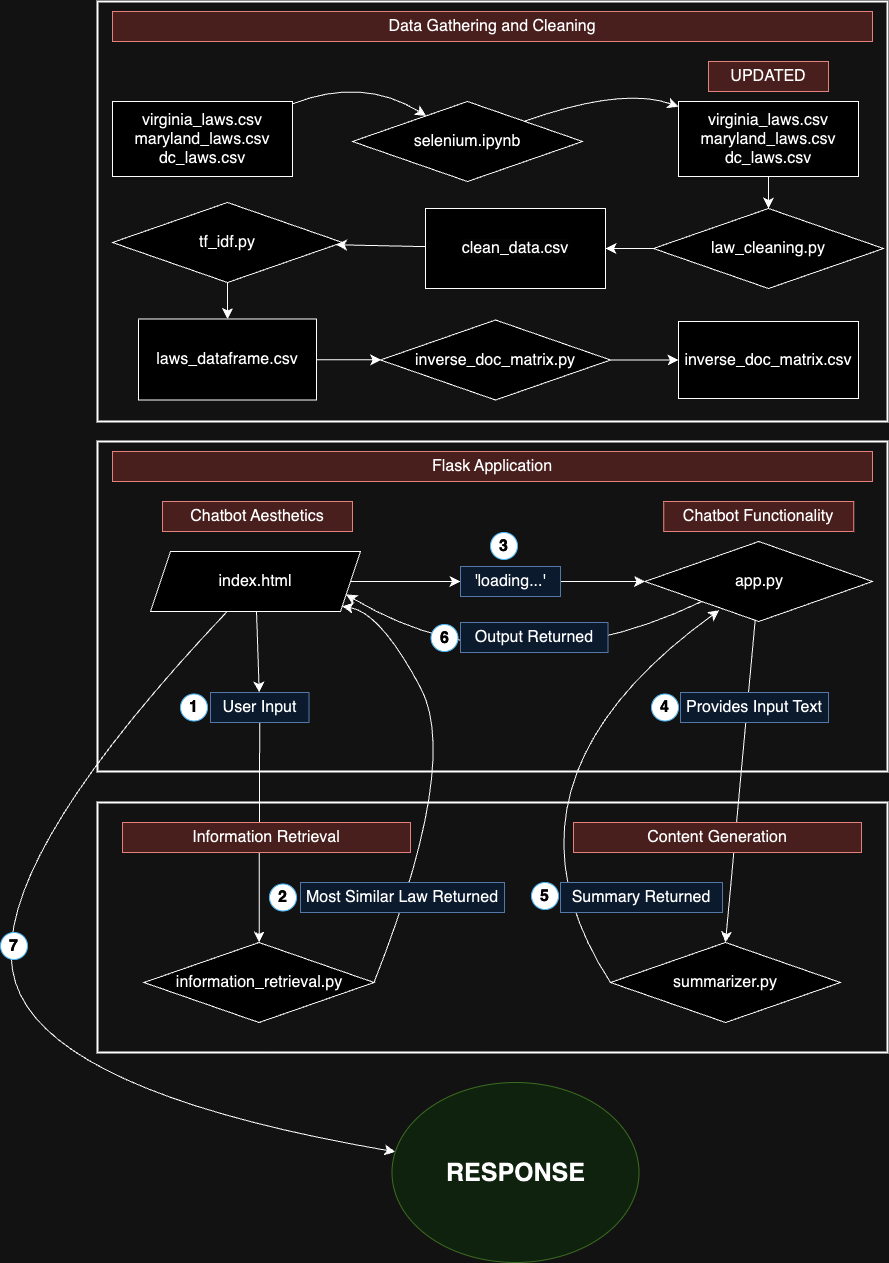

The diagram above was exported from draw.io. Its source (the exported page's mxGraphModel, read from the mxfile embedded in the PNG):
<mxGraphModel dx="1898" dy="1927" grid="1" gridSize="10" guides="1" tooltips="1" connect="1" arrows="1" fold="1" page="1" pageScale="1" pageWidth="827" pageHeight="1169" background="none" math="0" shadow="0">
  <root>
    <mxCell id="WIyWlLk6GJQsqaUBKTNV-0" />
    <mxCell id="WIyWlLk6GJQsqaUBKTNV-1" parent="WIyWlLk6GJQsqaUBKTNV-0" />
    <mxCell id="41B2WxlzzLVQEg5l3ENk-14" value="" style="text;strokeColor=#000000;fillColor=none;html=1;align=center;verticalAlign=middle;whiteSpace=wrap;rounded=0;fontSize=16;strokeWidth=2;" vertex="1" parent="WIyWlLk6GJQsqaUBKTNV-1">
      <mxGeometry x="27" y="780" width="790" height="250" as="geometry" />
    </mxCell>
    <mxCell id="41B2WxlzzLVQEg5l3ENk-13" value="" style="text;strokeColor=#000000;fillColor=none;html=1;align=center;verticalAlign=middle;whiteSpace=wrap;rounded=0;fontSize=16;strokeWidth=2;" vertex="1" parent="WIyWlLk6GJQsqaUBKTNV-1">
      <mxGeometry x="27" y="419" width="790" height="330" as="geometry" />
    </mxCell>
    <mxCell id="AJWlGYHfF26ewffK7bx9-30" value="" style="text;strokeColor=#000000;fillColor=none;html=1;align=center;verticalAlign=middle;whiteSpace=wrap;rounded=0;fontSize=16;strokeWidth=2;" parent="WIyWlLk6GJQsqaUBKTNV-1" vertex="1">
      <mxGeometry x="27" y="-21" width="790" height="420" as="geometry" />
    </mxCell>
    <mxCell id="AJWlGYHfF26ewffK7bx9-17" value="" style="edgeStyle=none;curved=1;rounded=0;orthogonalLoop=1;jettySize=auto;html=1;fontSize=12;startSize=8;endSize=8;" parent="WIyWlLk6GJQsqaUBKTNV-1" source="AJWlGYHfF26ewffK7bx9-12" target="AJWlGYHfF26ewffK7bx9-16" edge="1">
      <mxGeometry relative="1" as="geometry">
        <Array as="points">
          <mxPoint x="292" y="54" />
        </Array>
      </mxGeometry>
    </mxCell>
    <mxCell id="AJWlGYHfF26ewffK7bx9-12" value="virginia_laws.csv&lt;br&gt;maryland_laws.csv&lt;br&gt;dc_laws.csv" style="whiteSpace=wrap;html=1;fontSize=16;" parent="WIyWlLk6GJQsqaUBKTNV-1" vertex="1">
      <mxGeometry x="42" y="79" width="180" height="75" as="geometry" />
    </mxCell>
    <mxCell id="AJWlGYHfF26ewffK7bx9-19" value="" style="edgeStyle=none;curved=1;rounded=0;orthogonalLoop=1;jettySize=auto;html=1;fontSize=12;startSize=8;endSize=8;" parent="WIyWlLk6GJQsqaUBKTNV-1" source="AJWlGYHfF26ewffK7bx9-16" target="AJWlGYHfF26ewffK7bx9-18" edge="1">
      <mxGeometry relative="1" as="geometry">
        <Array as="points">
          <mxPoint x="552" y="64" />
        </Array>
      </mxGeometry>
    </mxCell>
    <mxCell id="AJWlGYHfF26ewffK7bx9-16" value="selenium.ipynb" style="rhombus;whiteSpace=wrap;html=1;fontSize=16;" parent="WIyWlLk6GJQsqaUBKTNV-1" vertex="1">
      <mxGeometry x="282" y="79" width="230" height="80" as="geometry" />
    </mxCell>
    <mxCell id="AJWlGYHfF26ewffK7bx9-23" value="" style="edgeStyle=none;curved=1;rounded=0;orthogonalLoop=1;jettySize=auto;html=1;fontSize=12;startSize=8;endSize=8;" parent="WIyWlLk6GJQsqaUBKTNV-1" source="AJWlGYHfF26ewffK7bx9-18" target="AJWlGYHfF26ewffK7bx9-22" edge="1">
      <mxGeometry relative="1" as="geometry" />
    </mxCell>
    <mxCell id="AJWlGYHfF26ewffK7bx9-18" value="&lt;meta charset=&quot;utf-8&quot;&gt;&lt;span style=&quot;color: rgb(0, 0, 0); font-family: Helvetica; font-size: 16px; font-style: normal; font-variant-ligatures: normal; font-variant-caps: normal; font-weight: 400; letter-spacing: normal; orphans: 2; text-align: center; text-indent: 0px; text-transform: none; widows: 2; word-spacing: 0px; -webkit-text-stroke-width: 0px; background-color: rgb(251, 251, 251); text-decoration-thickness: initial; text-decoration-style: initial; text-decoration-color: initial; float: none; display: inline !important;&quot;&gt;virginia_laws.csv&lt;/span&gt;&lt;br style=&quot;border-color: var(--border-color); color: rgb(0, 0, 0); font-family: Helvetica; font-size: 16px; font-style: normal; font-variant-ligatures: normal; font-variant-caps: normal; font-weight: 400; letter-spacing: normal; orphans: 2; text-align: center; text-indent: 0px; text-transform: none; widows: 2; word-spacing: 0px; -webkit-text-stroke-width: 0px; background-color: rgb(251, 251, 251); text-decoration-thickness: initial; text-decoration-style: initial; text-decoration-color: initial;&quot;&gt;&lt;span style=&quot;color: rgb(0, 0, 0); font-family: Helvetica; font-size: 16px; font-style: normal; font-variant-ligatures: normal; font-variant-caps: normal; font-weight: 400; letter-spacing: normal; orphans: 2; text-align: center; text-indent: 0px; text-transform: none; widows: 2; word-spacing: 0px; -webkit-text-stroke-width: 0px; background-color: rgb(251, 251, 251); text-decoration-thickness: initial; text-decoration-style: initial; text-decoration-color: initial; float: none; display: inline !important;&quot;&gt;maryland_laws.csv&lt;/span&gt;&lt;br style=&quot;border-color: var(--border-color); color: rgb(0, 0, 0); font-family: Helvetica; font-size: 16px; font-style: normal; font-variant-ligatures: normal; font-variant-caps: normal; font-weight: 400; letter-spacing: normal; orphans: 2; text-align: center; text-indent: 0px; text-transform: none; widows: 2; word-spacing: 0px; -webkit-text-stroke-width: 0px; background-color: rgb(251, 251, 251); text-decoration-thickness: initial; text-decoration-style: initial; text-decoration-color: initial;&quot;&gt;&lt;span style=&quot;color: rgb(0, 0, 0); font-family: Helvetica; font-size: 16px; font-style: normal; font-variant-ligatures: normal; font-variant-caps: normal; font-weight: 400; letter-spacing: normal; orphans: 2; text-align: center; text-indent: 0px; text-transform: none; widows: 2; word-spacing: 0px; -webkit-text-stroke-width: 0px; background-color: rgb(251, 251, 251); text-decoration-thickness: initial; text-decoration-style: initial; text-decoration-color: initial; float: none; display: inline !important;&quot;&gt;dc_laws.csv&lt;/span&gt;" style="whiteSpace=wrap;html=1;fontSize=16;" parent="WIyWlLk6GJQsqaUBKTNV-1" vertex="1">
      <mxGeometry x="608" y="79" width="180" height="75" as="geometry" />
    </mxCell>
    <mxCell id="AJWlGYHfF26ewffK7bx9-20" value="UPDATED" style="text;html=1;align=center;verticalAlign=middle;whiteSpace=wrap;rounded=0;fontSize=16;fillColor=#f8cecc;strokeColor=#b85450;" parent="WIyWlLk6GJQsqaUBKTNV-1" vertex="1">
      <mxGeometry x="638" y="39" width="120" height="30" as="geometry" />
    </mxCell>
    <mxCell id="AJWlGYHfF26ewffK7bx9-25" value="" style="edgeStyle=none;curved=1;rounded=0;orthogonalLoop=1;jettySize=auto;html=1;fontSize=12;startSize=8;endSize=8;" parent="WIyWlLk6GJQsqaUBKTNV-1" source="41B2WxlzzLVQEg5l3ENk-66" target="AJWlGYHfF26ewffK7bx9-24" edge="1">
      <mxGeometry relative="1" as="geometry" />
    </mxCell>
    <mxCell id="41B2WxlzzLVQEg5l3ENk-67" value="" style="edgeStyle=none;curved=1;rounded=0;orthogonalLoop=1;jettySize=auto;html=1;fontSize=12;startSize=8;endSize=8;" edge="1" parent="WIyWlLk6GJQsqaUBKTNV-1" source="AJWlGYHfF26ewffK7bx9-22" target="41B2WxlzzLVQEg5l3ENk-66">
      <mxGeometry relative="1" as="geometry" />
    </mxCell>
    <mxCell id="AJWlGYHfF26ewffK7bx9-22" value="law_cleaning.py" style="rhombus;whiteSpace=wrap;html=1;fontSize=16;" parent="WIyWlLk6GJQsqaUBKTNV-1" vertex="1">
      <mxGeometry x="583" y="186" width="230" height="80" as="geometry" />
    </mxCell>
    <mxCell id="AJWlGYHfF26ewffK7bx9-27" value="" style="edgeStyle=none;curved=1;rounded=0;orthogonalLoop=1;jettySize=auto;html=1;fontSize=12;startSize=8;endSize=8;" parent="WIyWlLk6GJQsqaUBKTNV-1" source="41B2WxlzzLVQEg5l3ENk-69" target="AJWlGYHfF26ewffK7bx9-26" edge="1">
      <mxGeometry relative="1" as="geometry" />
    </mxCell>
    <mxCell id="41B2WxlzzLVQEg5l3ENk-70" value="" style="edgeStyle=none;curved=1;rounded=0;orthogonalLoop=1;jettySize=auto;html=1;fontSize=12;startSize=8;endSize=8;" edge="1" parent="WIyWlLk6GJQsqaUBKTNV-1" source="AJWlGYHfF26ewffK7bx9-24" target="41B2WxlzzLVQEg5l3ENk-69">
      <mxGeometry relative="1" as="geometry" />
    </mxCell>
    <mxCell id="AJWlGYHfF26ewffK7bx9-24" value="tf_idf.py" style="rhombus;whiteSpace=wrap;html=1;fontSize=16;" parent="WIyWlLk6GJQsqaUBKTNV-1" vertex="1">
      <mxGeometry x="42" y="180" width="230" height="80" as="geometry" />
    </mxCell>
    <mxCell id="AJWlGYHfF26ewffK7bx9-29" value="" style="edgeStyle=none;curved=1;rounded=0;orthogonalLoop=1;jettySize=auto;html=1;fontSize=12;startSize=8;endSize=8;" parent="WIyWlLk6GJQsqaUBKTNV-1" source="AJWlGYHfF26ewffK7bx9-26" target="AJWlGYHfF26ewffK7bx9-28" edge="1">
      <mxGeometry relative="1" as="geometry" />
    </mxCell>
    <mxCell id="AJWlGYHfF26ewffK7bx9-26" value="inverse_doc_matrix.py" style="rhombus;whiteSpace=wrap;html=1;fontSize=16;" parent="WIyWlLk6GJQsqaUBKTNV-1" vertex="1">
      <mxGeometry x="310" y="297.5" width="230" height="80" as="geometry" />
    </mxCell>
    <mxCell id="AJWlGYHfF26ewffK7bx9-28" value="inverse_doc_matrix.csv" style="whiteSpace=wrap;html=1;fontSize=16;" parent="WIyWlLk6GJQsqaUBKTNV-1" vertex="1">
      <mxGeometry x="608" y="299" width="180" height="77" as="geometry" />
    </mxCell>
    <mxCell id="AJWlGYHfF26ewffK7bx9-33" value="Data Gathering and Cleaning" style="text;html=1;align=center;verticalAlign=middle;whiteSpace=wrap;rounded=0;fontSize=16;fillColor=#f8cecc;strokeColor=#b85450;" parent="WIyWlLk6GJQsqaUBKTNV-1" vertex="1">
      <mxGeometry x="42" y="-11" width="760" height="30" as="geometry" />
    </mxCell>
    <mxCell id="41B2WxlzzLVQEg5l3ENk-1" value="Flask Application" style="text;html=1;align=center;verticalAlign=middle;whiteSpace=wrap;rounded=0;fontSize=16;fillColor=#f8cecc;strokeColor=#b85450;" vertex="1" parent="WIyWlLk6GJQsqaUBKTNV-1">
      <mxGeometry x="42" y="429" width="760" height="30" as="geometry" />
    </mxCell>
    <mxCell id="41B2WxlzzLVQEg5l3ENk-7" value="" style="edgeStyle=none;curved=1;rounded=0;orthogonalLoop=1;jettySize=auto;html=1;fontSize=12;startSize=8;endSize=8;" edge="1" parent="WIyWlLk6GJQsqaUBKTNV-1" source="41B2WxlzzLVQEg5l3ENk-27" target="41B2WxlzzLVQEg5l3ENk-6">
      <mxGeometry relative="1" as="geometry" />
    </mxCell>
    <mxCell id="41B2WxlzzLVQEg5l3ENk-19" value="" style="edgeStyle=none;curved=1;rounded=0;orthogonalLoop=1;jettySize=auto;html=1;fontSize=12;startSize=8;endSize=8;" edge="1" parent="WIyWlLk6GJQsqaUBKTNV-1" source="41B2WxlzzLVQEg5l3ENk-11" target="41B2WxlzzLVQEg5l3ENk-18">
      <mxGeometry relative="1" as="geometry" />
    </mxCell>
    <mxCell id="41B2WxlzzLVQEg5l3ENk-47" value="" style="edgeStyle=none;curved=1;rounded=0;orthogonalLoop=1;jettySize=auto;html=1;fontSize=12;startSize=8;endSize=8;" edge="1" parent="WIyWlLk6GJQsqaUBKTNV-1" source="41B2WxlzzLVQEg5l3ENk-4" target="41B2WxlzzLVQEg5l3ENk-46">
      <mxGeometry relative="1" as="geometry">
        <Array as="points">
          <mxPoint x="-90" y="850" />
          <mxPoint x="-20" y="1070" />
        </Array>
      </mxGeometry>
    </mxCell>
    <mxCell id="41B2WxlzzLVQEg5l3ENk-4" value="index.html" style="shape=parallelogram;perimeter=parallelogramPerimeter;whiteSpace=wrap;html=1;fixedSize=1;fontSize=16;" vertex="1" parent="WIyWlLk6GJQsqaUBKTNV-1">
      <mxGeometry x="80" y="529" width="210" height="60" as="geometry" />
    </mxCell>
    <mxCell id="41B2WxlzzLVQEg5l3ENk-29" style="edgeStyle=none;curved=1;rounded=0;orthogonalLoop=1;jettySize=auto;html=1;fontSize=12;startSize=8;endSize=8;entryX=0.5;entryY=0;entryDx=0;entryDy=0;" edge="1" parent="WIyWlLk6GJQsqaUBKTNV-1" source="41B2WxlzzLVQEg5l3ENk-6" target="41B2WxlzzLVQEg5l3ENk-28">
      <mxGeometry relative="1" as="geometry" />
    </mxCell>
    <mxCell id="41B2WxlzzLVQEg5l3ENk-39" style="edgeStyle=none;curved=1;rounded=0;orthogonalLoop=1;jettySize=auto;html=1;exitX=0;exitY=1;exitDx=0;exitDy=0;entryX=1;entryY=0.75;entryDx=0;entryDy=0;fontSize=12;startSize=8;endSize=8;" edge="1" parent="WIyWlLk6GJQsqaUBKTNV-1" source="41B2WxlzzLVQEg5l3ENk-6" target="41B2WxlzzLVQEg5l3ENk-4">
      <mxGeometry relative="1" as="geometry">
        <Array as="points">
          <mxPoint x="440" y="670" />
        </Array>
      </mxGeometry>
    </mxCell>
    <mxCell id="41B2WxlzzLVQEg5l3ENk-6" value="app.py" style="rhombus;whiteSpace=wrap;html=1;fontSize=16;" vertex="1" parent="WIyWlLk6GJQsqaUBKTNV-1">
      <mxGeometry x="574.5" y="519" width="227.5" height="80" as="geometry" />
    </mxCell>
    <mxCell id="41B2WxlzzLVQEg5l3ENk-8" value="Chatbot Aesthetics" style="text;html=1;align=center;verticalAlign=middle;whiteSpace=wrap;rounded=0;fontSize=16;fillColor=#f8cecc;strokeColor=#b85450;" vertex="1" parent="WIyWlLk6GJQsqaUBKTNV-1">
      <mxGeometry x="92" y="479" width="190" height="30" as="geometry" />
    </mxCell>
    <mxCell id="41B2WxlzzLVQEg5l3ENk-9" value="Chatbot Functionality" style="text;html=1;align=center;verticalAlign=middle;whiteSpace=wrap;rounded=0;fontSize=16;fillColor=#f8cecc;strokeColor=#b85450;" vertex="1" parent="WIyWlLk6GJQsqaUBKTNV-1">
      <mxGeometry x="593.25" y="479" width="190" height="30" as="geometry" />
    </mxCell>
    <mxCell id="41B2WxlzzLVQEg5l3ENk-25" style="edgeStyle=none;curved=1;rounded=0;orthogonalLoop=1;jettySize=auto;html=1;fontSize=12;startSize=8;endSize=8;exitX=1;exitY=0.5;exitDx=0;exitDy=0;entryX=1;entryY=1;entryDx=0;entryDy=0;" edge="1" parent="WIyWlLk6GJQsqaUBKTNV-1" source="41B2WxlzzLVQEg5l3ENk-18" target="41B2WxlzzLVQEg5l3ENk-4">
      <mxGeometry relative="1" as="geometry">
        <Array as="points">
          <mxPoint x="390" y="740" />
          <mxPoint x="310" y="590" />
        </Array>
      </mxGeometry>
    </mxCell>
    <mxCell id="41B2WxlzzLVQEg5l3ENk-18" value="information_retrieval.py" style="rhombus;whiteSpace=wrap;html=1;fontSize=16;" vertex="1" parent="WIyWlLk6GJQsqaUBKTNV-1">
      <mxGeometry x="73.5" y="920" width="230" height="80" as="geometry" />
    </mxCell>
    <mxCell id="41B2WxlzzLVQEg5l3ENk-23" value="" style="edgeStyle=none;curved=1;rounded=0;orthogonalLoop=1;jettySize=auto;html=1;fontSize=12;startSize=8;endSize=8;" edge="1" parent="WIyWlLk6GJQsqaUBKTNV-1" source="41B2WxlzzLVQEg5l3ENk-4" target="41B2WxlzzLVQEg5l3ENk-11">
      <mxGeometry relative="1" as="geometry">
        <mxPoint x="185" y="589" as="sourcePoint" />
        <mxPoint x="185" y="840" as="targetPoint" />
      </mxGeometry>
    </mxCell>
    <mxCell id="41B2WxlzzLVQEg5l3ENk-11" value="User Input" style="text;html=1;align=center;verticalAlign=middle;whiteSpace=wrap;rounded=0;fontSize=16;fillColor=#dae8fc;strokeColor=#6c8ebf;" vertex="1" parent="WIyWlLk6GJQsqaUBKTNV-1">
      <mxGeometry x="140" y="670" width="98.5" height="30" as="geometry" />
    </mxCell>
    <mxCell id="AJWlGYHfF26ewffK7bx9-37" value="Information Retrieval" style="text;html=1;align=center;verticalAlign=middle;whiteSpace=wrap;rounded=0;fontSize=16;fillColor=#f8cecc;strokeColor=#b85450;" parent="WIyWlLk6GJQsqaUBKTNV-1" vertex="1">
      <mxGeometry x="52" y="800" width="288" height="30" as="geometry" />
    </mxCell>
    <mxCell id="41B2WxlzzLVQEg5l3ENk-26" value="Most Similar Law Returned" style="text;html=1;align=center;verticalAlign=middle;whiteSpace=wrap;rounded=0;fontSize=16;fillColor=#dae8fc;strokeColor=#6c8ebf;" vertex="1" parent="WIyWlLk6GJQsqaUBKTNV-1">
      <mxGeometry x="230" y="860" width="204" height="30" as="geometry" />
    </mxCell>
    <mxCell id="41B2WxlzzLVQEg5l3ENk-28" value="summarizer.py" style="rhombus;whiteSpace=wrap;html=1;fontSize=16;" vertex="1" parent="WIyWlLk6GJQsqaUBKTNV-1">
      <mxGeometry x="540" y="920" width="230" height="80" as="geometry" />
    </mxCell>
    <mxCell id="41B2WxlzzLVQEg5l3ENk-30" value="Content Generation" style="text;html=1;align=center;verticalAlign=middle;whiteSpace=wrap;rounded=0;fontSize=16;fillColor=#f8cecc;strokeColor=#b85450;" vertex="1" parent="WIyWlLk6GJQsqaUBKTNV-1">
      <mxGeometry x="503" y="800" width="288" height="30" as="geometry" />
    </mxCell>
    <mxCell id="41B2WxlzzLVQEg5l3ENk-31" style="edgeStyle=none;curved=1;rounded=0;orthogonalLoop=1;jettySize=auto;html=1;exitX=0.75;exitY=1;exitDx=0;exitDy=0;fontSize=12;startSize=8;endSize=8;" edge="1" parent="WIyWlLk6GJQsqaUBKTNV-1" source="41B2WxlzzLVQEg5l3ENk-27" target="41B2WxlzzLVQEg5l3ENk-27">
      <mxGeometry relative="1" as="geometry" />
    </mxCell>
    <mxCell id="41B2WxlzzLVQEg5l3ENk-32" value="Provides Input Text" style="text;html=1;align=center;verticalAlign=middle;whiteSpace=wrap;rounded=0;fontSize=16;fillColor=#dae8fc;strokeColor=#6c8ebf;" vertex="1" parent="WIyWlLk6GJQsqaUBKTNV-1">
      <mxGeometry x="610" y="670" width="148" height="30" as="geometry" />
    </mxCell>
    <mxCell id="41B2WxlzzLVQEg5l3ENk-34" style="edgeStyle=none;curved=1;rounded=0;orthogonalLoop=1;jettySize=auto;html=1;entryX=0.326;entryY=0.86;entryDx=0;entryDy=0;entryPerimeter=0;fontSize=12;startSize=8;endSize=8;exitX=0;exitY=0.5;exitDx=0;exitDy=0;" edge="1" parent="WIyWlLk6GJQsqaUBKTNV-1" source="41B2WxlzzLVQEg5l3ENk-28" target="41B2WxlzzLVQEg5l3ENk-6">
      <mxGeometry relative="1" as="geometry">
        <Array as="points">
          <mxPoint x="410" y="760" />
        </Array>
      </mxGeometry>
    </mxCell>
    <mxCell id="41B2WxlzzLVQEg5l3ENk-35" value="Summary Returned" style="text;html=1;align=center;verticalAlign=middle;whiteSpace=wrap;rounded=0;fontSize=16;fillColor=#dae8fc;strokeColor=#6c8ebf;" vertex="1" parent="WIyWlLk6GJQsqaUBKTNV-1">
      <mxGeometry x="490" y="860" width="162" height="30" as="geometry" />
    </mxCell>
    <mxCell id="41B2WxlzzLVQEg5l3ENk-37" style="edgeStyle=none;curved=1;rounded=0;orthogonalLoop=1;jettySize=auto;html=1;exitX=0.5;exitY=0;exitDx=0;exitDy=0;fontSize=12;startSize=8;endSize=8;" edge="1" parent="WIyWlLk6GJQsqaUBKTNV-1" source="41B2WxlzzLVQEg5l3ENk-26" target="41B2WxlzzLVQEg5l3ENk-26">
      <mxGeometry relative="1" as="geometry" />
    </mxCell>
    <mxCell id="41B2WxlzzLVQEg5l3ENk-38" style="edgeStyle=none;curved=1;rounded=0;orthogonalLoop=1;jettySize=auto;html=1;exitX=0.5;exitY=1;exitDx=0;exitDy=0;fontSize=12;startSize=8;endSize=8;" edge="1" parent="WIyWlLk6GJQsqaUBKTNV-1" source="41B2WxlzzLVQEg5l3ENk-35" target="41B2WxlzzLVQEg5l3ENk-35">
      <mxGeometry relative="1" as="geometry" />
    </mxCell>
    <mxCell id="41B2WxlzzLVQEg5l3ENk-40" value="Output Returned" style="text;html=1;align=center;verticalAlign=middle;whiteSpace=wrap;rounded=0;fontSize=16;fillColor=#dae8fc;strokeColor=#6c8ebf;" vertex="1" parent="WIyWlLk6GJQsqaUBKTNV-1">
      <mxGeometry x="390" y="600" width="147.5" height="30" as="geometry" />
    </mxCell>
    <mxCell id="41B2WxlzzLVQEg5l3ENk-46" value="&lt;b&gt;&lt;font style=&quot;font-size: 25px;&quot;&gt;RESPONSE&lt;/font&gt;&lt;/b&gt;" style="ellipse;whiteSpace=wrap;html=1;fontSize=16;fillColor=#d5e8d4;strokeColor=#82b366;" vertex="1" parent="WIyWlLk6GJQsqaUBKTNV-1">
      <mxGeometry x="321.5" y="1060" width="247" height="180" as="geometry" />
    </mxCell>
    <mxCell id="41B2WxlzzLVQEg5l3ENk-48" value="&lt;b&gt;1&lt;/b&gt;" style="ellipse;whiteSpace=wrap;html=1;fontSize=16;fillColor=#000000;fontColor=#ffffff;strokeColor=#006EAF;rotation=0;" vertex="1" parent="WIyWlLk6GJQsqaUBKTNV-1">
      <mxGeometry x="110" y="671.5" width="27" height="27" as="geometry" />
    </mxCell>
    <mxCell id="41B2WxlzzLVQEg5l3ENk-49" value="&lt;b&gt;2&lt;/b&gt;" style="ellipse;whiteSpace=wrap;html=1;fontSize=16;fillColor=#000000;fontColor=#ffffff;strokeColor=#006EAF;rotation=0;" vertex="1" parent="WIyWlLk6GJQsqaUBKTNV-1">
      <mxGeometry x="199" y="861.5" width="27" height="27" as="geometry" />
    </mxCell>
    <mxCell id="41B2WxlzzLVQEg5l3ENk-59" value="" style="edgeStyle=none;curved=1;rounded=0;orthogonalLoop=1;jettySize=auto;html=1;fontSize=12;startSize=8;endSize=8;" edge="1" parent="WIyWlLk6GJQsqaUBKTNV-1" source="41B2WxlzzLVQEg5l3ENk-4" target="41B2WxlzzLVQEg5l3ENk-27">
      <mxGeometry relative="1" as="geometry">
        <mxPoint x="280" y="559" as="sourcePoint" />
        <mxPoint x="575" y="559" as="targetPoint" />
      </mxGeometry>
    </mxCell>
    <mxCell id="41B2WxlzzLVQEg5l3ENk-27" value="'loading...'" style="text;html=1;align=center;verticalAlign=middle;whiteSpace=wrap;rounded=0;fontSize=16;fillColor=#dae8fc;strokeColor=#6c8ebf;" vertex="1" parent="WIyWlLk6GJQsqaUBKTNV-1">
      <mxGeometry x="390" y="544" width="100" height="30" as="geometry" />
    </mxCell>
    <mxCell id="41B2WxlzzLVQEg5l3ENk-60" value="&lt;b&gt;3&lt;/b&gt;" style="ellipse;whiteSpace=wrap;html=1;fontSize=16;fillColor=#000000;fontColor=#ffffff;strokeColor=#006EAF;rotation=0;" vertex="1" parent="WIyWlLk6GJQsqaUBKTNV-1">
      <mxGeometry x="420" y="510" width="27" height="27" as="geometry" />
    </mxCell>
    <mxCell id="41B2WxlzzLVQEg5l3ENk-61" value="&lt;b&gt;4&lt;/b&gt;" style="ellipse;whiteSpace=wrap;html=1;fontSize=16;fillColor=#000000;fontColor=#ffffff;strokeColor=#006EAF;rotation=0;" vertex="1" parent="WIyWlLk6GJQsqaUBKTNV-1">
      <mxGeometry x="581" y="671.5" width="27" height="27" as="geometry" />
    </mxCell>
    <mxCell id="41B2WxlzzLVQEg5l3ENk-62" value="&lt;b&gt;5&lt;/b&gt;" style="ellipse;whiteSpace=wrap;html=1;fontSize=16;fillColor=#000000;fontColor=#ffffff;strokeColor=#006EAF;rotation=0;" vertex="1" parent="WIyWlLk6GJQsqaUBKTNV-1">
      <mxGeometry x="461" y="860" width="27" height="27" as="geometry" />
    </mxCell>
    <mxCell id="41B2WxlzzLVQEg5l3ENk-63" value="&lt;b&gt;6&lt;/b&gt;" style="ellipse;whiteSpace=wrap;html=1;fontSize=16;fillColor=#000000;fontColor=#ffffff;strokeColor=#006EAF;rotation=0;" vertex="1" parent="WIyWlLk6GJQsqaUBKTNV-1">
      <mxGeometry x="360.5" y="602" width="27" height="27" as="geometry" />
    </mxCell>
    <mxCell id="41B2WxlzzLVQEg5l3ENk-65" value="&lt;b&gt;7&lt;/b&gt;" style="ellipse;whiteSpace=wrap;html=1;fontSize=16;fillColor=#000000;fontColor=#ffffff;strokeColor=#006EAF;rotation=0;" vertex="1" parent="WIyWlLk6GJQsqaUBKTNV-1">
      <mxGeometry x="-70" y="910" width="27" height="27" as="geometry" />
    </mxCell>
    <mxCell id="41B2WxlzzLVQEg5l3ENk-68" value="" style="edgeStyle=none;curved=1;rounded=0;orthogonalLoop=1;jettySize=auto;html=1;fontSize=12;startSize=8;endSize=8;" edge="1" parent="WIyWlLk6GJQsqaUBKTNV-1" source="AJWlGYHfF26ewffK7bx9-22" target="41B2WxlzzLVQEg5l3ENk-66">
      <mxGeometry relative="1" as="geometry">
        <mxPoint x="588" y="224" as="sourcePoint" />
        <mxPoint x="409" y="222" as="targetPoint" />
      </mxGeometry>
    </mxCell>
    <mxCell id="41B2WxlzzLVQEg5l3ENk-66" value="&lt;span style=&quot;color: rgb(0, 0, 0); font-family: Helvetica; font-size: 16px; font-style: normal; font-variant-ligatures: normal; font-variant-caps: normal; font-weight: 400; letter-spacing: normal; orphans: 2; text-align: center; text-indent: 0px; text-transform: none; widows: 2; word-spacing: 0px; -webkit-text-stroke-width: 0px; background-color: rgb(251, 251, 251); text-decoration-thickness: initial; text-decoration-style: initial; text-decoration-color: initial; float: none; display: inline !important;&quot;&gt;clean_data.csv&lt;/span&gt;" style="whiteSpace=wrap;html=1;fontSize=16;" vertex="1" parent="WIyWlLk6GJQsqaUBKTNV-1">
      <mxGeometry x="355" y="186" width="180" height="80" as="geometry" />
    </mxCell>
    <mxCell id="41B2WxlzzLVQEg5l3ENk-71" value="" style="edgeStyle=none;curved=1;rounded=0;orthogonalLoop=1;jettySize=auto;html=1;fontSize=12;startSize=8;endSize=8;" edge="1" parent="WIyWlLk6GJQsqaUBKTNV-1" source="AJWlGYHfF26ewffK7bx9-24" target="41B2WxlzzLVQEg5l3ENk-69">
      <mxGeometry relative="1" as="geometry">
        <mxPoint x="636" y="324" as="sourcePoint" />
        <mxPoint x="257" y="245" as="targetPoint" />
      </mxGeometry>
    </mxCell>
    <mxCell id="41B2WxlzzLVQEg5l3ENk-69" value="laws_dataframe.csv" style="whiteSpace=wrap;html=1;fontSize=16;" vertex="1" parent="WIyWlLk6GJQsqaUBKTNV-1">
      <mxGeometry x="68" y="296.5" width="178" height="81" as="geometry" />
    </mxCell>
  </root>
</mxGraphModel>